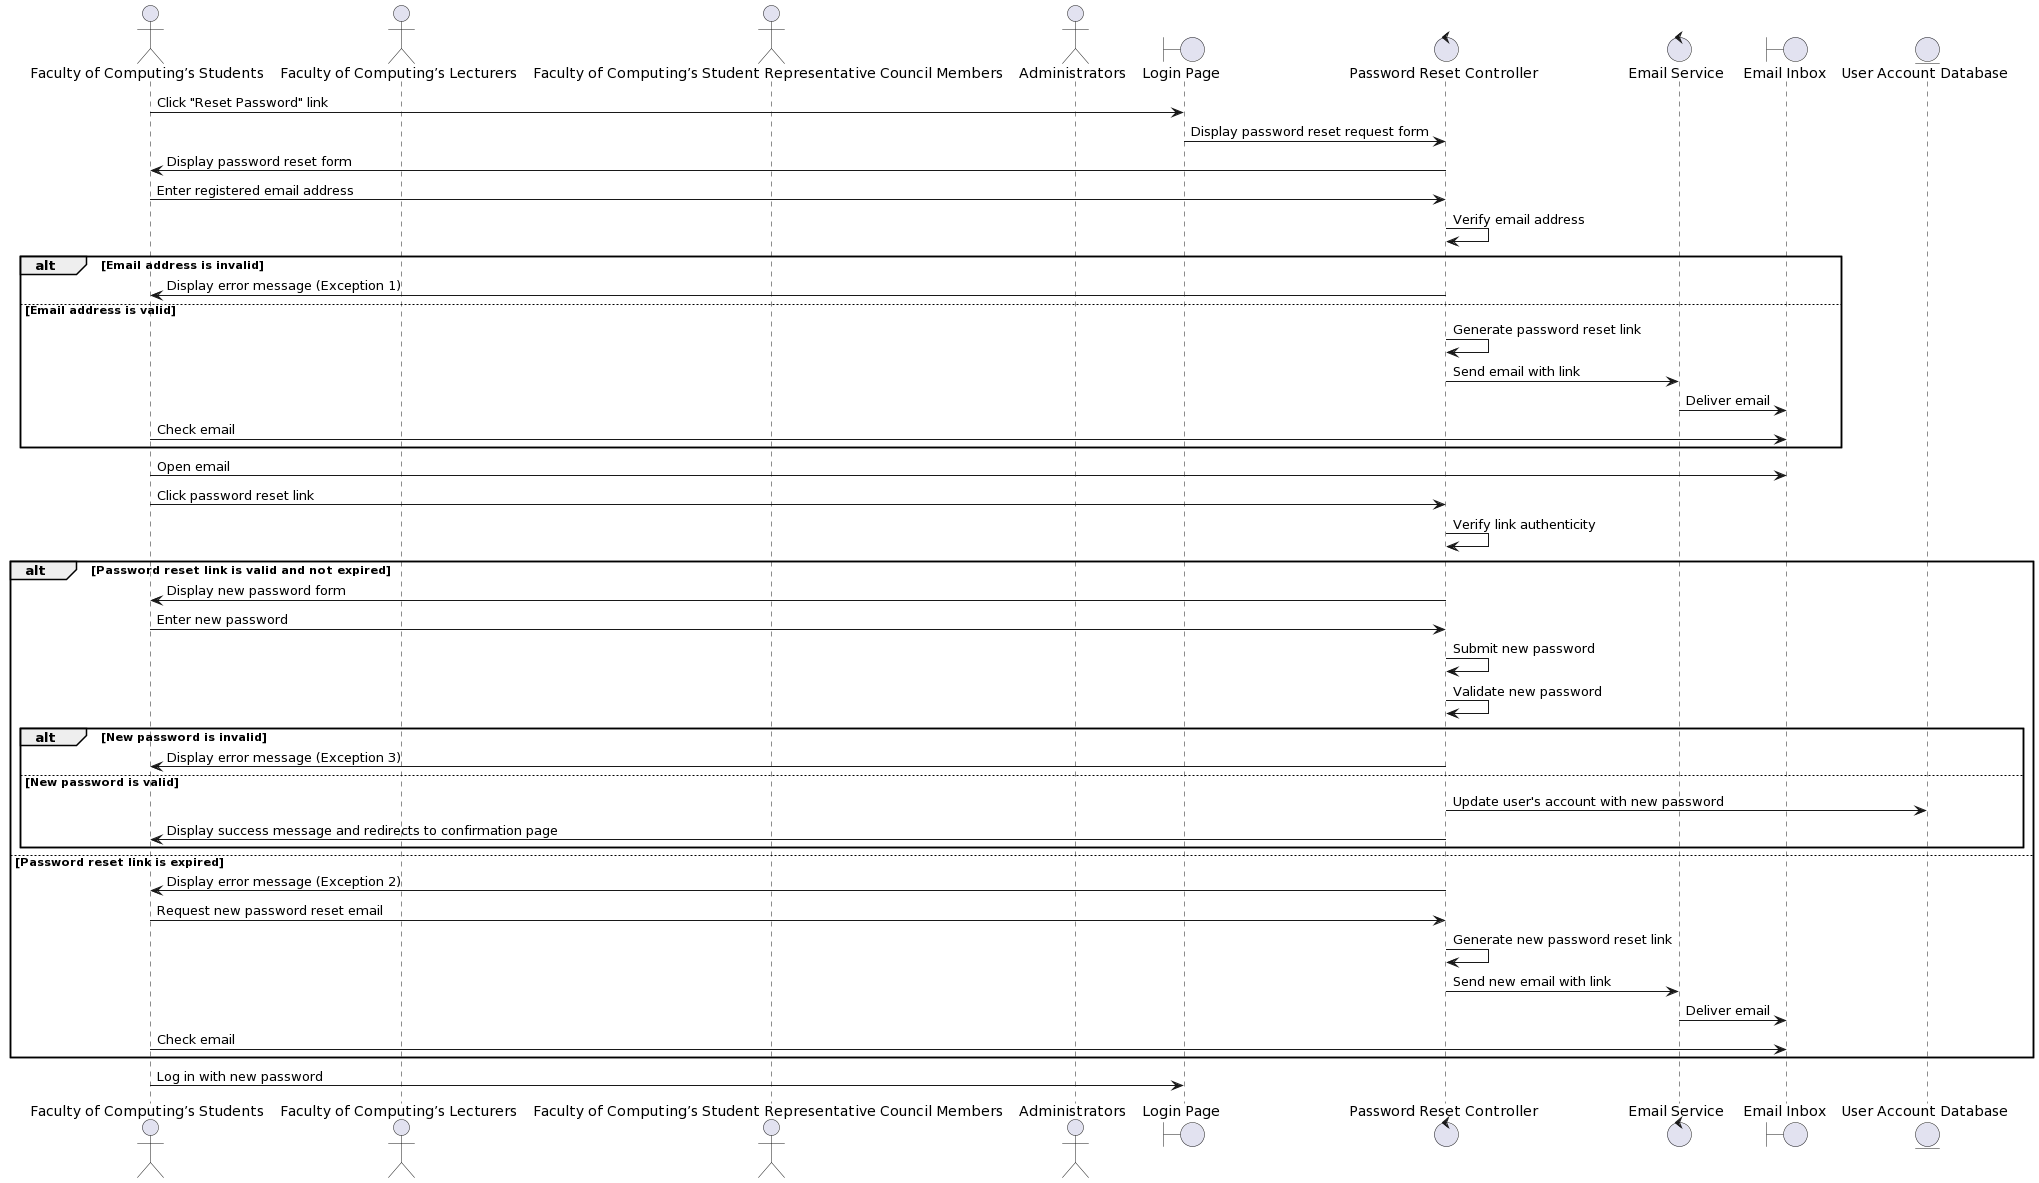

The diagram above was rendered by PlantUML. Its source (embedded in the PNG):
@startuml
!define PORT_LOCATION_TOP true
!define BORDER_STYLE rounded

actor "Faculty of Computing’s Students" as Student
actor "Faculty of Computing’s Lecturers" as Lecturer
actor "Faculty of Computing’s Student Representative Council Members" as CouncilMember
actor Administrators as Admin

boundary "Login Page" as LoginPage
control "Password Reset Controller" as PasswordResetController
control "Email Service" as EmailService
boundary "Email Inbox" as EmailInbox
entity "User Account Database" as UserDatabase

Student -> LoginPage: Click "Reset Password" link
LoginPage -> PasswordResetController: Display password reset request form
PasswordResetController -> Student: Display password reset form
Student -> PasswordResetController: Enter registered email address
PasswordResetController -> PasswordResetController: Verify email address
alt Email address is invalid
    PasswordResetController -> Student: Display error message (Exception 1)
else Email address is valid
    PasswordResetController -> PasswordResetController: Generate password reset link
    PasswordResetController -> EmailService: Send email with link
    EmailService -> EmailInbox: Deliver email
    Student -> EmailInbox: Check email
end

Student -> EmailInbox: Open email
Student -> PasswordResetController: Click password reset link
PasswordResetController -> PasswordResetController: Verify link authenticity
alt Password reset link is valid and not expired
    PasswordResetController -> Student: Display new password form
    Student -> PasswordResetController: Enter new password
    PasswordResetController -> PasswordResetController: Submit new password
    PasswordResetController -> PasswordResetController: Validate new password
    alt New password is invalid
        PasswordResetController -> Student: Display error message (Exception 3)
    else New password is valid
        PasswordResetController -> UserDatabase: Update user's account with new password
        PasswordResetController -> Student: Display success message and redirects to confirmation page
    end
else Password reset link is expired
    PasswordResetController -> Student: Display error message (Exception 2)
    Student -> PasswordResetController: Request new password reset email
    PasswordResetController -> PasswordResetController: Generate new password reset link
    PasswordResetController -> EmailService: Send new email with link
    EmailService -> EmailInbox: Deliver email
    Student -> EmailInbox: Check email
end

Student -> LoginPage: Log in with new password
@enduml